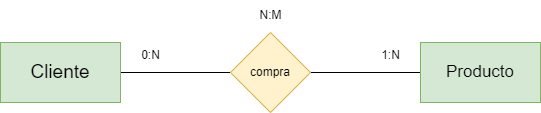

The diagram above was exported from draw.io. Its source (the exported page's mxGraphModel, read from the mxfile embedded in the PNG):
<mxGraphModel dx="1434" dy="738" grid="1" gridSize="10" guides="1" tooltips="1" connect="1" arrows="1" fold="1" page="1" pageScale="1" pageWidth="827" pageHeight="1169" math="0" shadow="0">
  <root>
    <mxCell id="0" />
    <mxCell id="1" parent="0" />
    <mxCell id="zkikSi_RVTGq-2S4KDFK-5" value="" style="rounded=0;orthogonalLoop=1;jettySize=auto;html=1;endArrow=none;startFill=0;" edge="1" parent="1" source="zkikSi_RVTGq-2S4KDFK-1" target="zkikSi_RVTGq-2S4KDFK-3">
      <mxGeometry relative="1" as="geometry" />
    </mxCell>
    <mxCell id="zkikSi_RVTGq-2S4KDFK-1" value="&lt;font style=&quot;font-size: 17px;&quot;&gt;Producto&lt;/font&gt;" style="rounded=0;whiteSpace=wrap;html=1;fillColor=#d5e8d4;strokeColor=#82b366;" vertex="1" parent="1">
      <mxGeometry x="540" y="200" width="120" height="60" as="geometry" />
    </mxCell>
    <mxCell id="zkikSi_RVTGq-2S4KDFK-4" value="" style="rounded=0;orthogonalLoop=1;jettySize=auto;html=1;endArrow=none;startFill=0;" edge="1" parent="1" source="zkikSi_RVTGq-2S4KDFK-2" target="zkikSi_RVTGq-2S4KDFK-3">
      <mxGeometry relative="1" as="geometry" />
    </mxCell>
    <mxCell id="zkikSi_RVTGq-2S4KDFK-2" value="&lt;font style=&quot;font-size: 19px;&quot;&gt;Cliente&lt;/font&gt;" style="rounded=0;whiteSpace=wrap;html=1;fillColor=#d5e8d4;strokeColor=#82b366;" vertex="1" parent="1">
      <mxGeometry x="120" y="200" width="120" height="60" as="geometry" />
    </mxCell>
    <mxCell id="zkikSi_RVTGq-2S4KDFK-3" value="compra" style="rhombus;whiteSpace=wrap;html=1;fillColor=#fff2cc;strokeColor=#d6b656;" vertex="1" parent="1">
      <mxGeometry x="350" y="190" width="80" height="80" as="geometry" />
    </mxCell>
    <mxCell id="zkikSi_RVTGq-2S4KDFK-6" value="0:N" style="text;html=1;align=center;verticalAlign=middle;resizable=0;points=[];autosize=1;strokeColor=none;fillColor=none;" vertex="1" parent="1">
      <mxGeometry x="250" y="198" width="40" height="30" as="geometry" />
    </mxCell>
    <mxCell id="zkikSi_RVTGq-2S4KDFK-7" value="1:N" style="text;html=1;align=center;verticalAlign=middle;resizable=0;points=[];autosize=1;strokeColor=none;fillColor=none;" vertex="1" parent="1">
      <mxGeometry x="490" y="198" width="40" height="30" as="geometry" />
    </mxCell>
    <mxCell id="zkikSi_RVTGq-2S4KDFK-8" value="N:M" style="text;html=1;align=center;verticalAlign=middle;resizable=0;points=[];autosize=1;strokeColor=none;fillColor=none;" vertex="1" parent="1">
      <mxGeometry x="365" y="158" width="50" height="30" as="geometry" />
    </mxCell>
  </root>
</mxGraphModel>